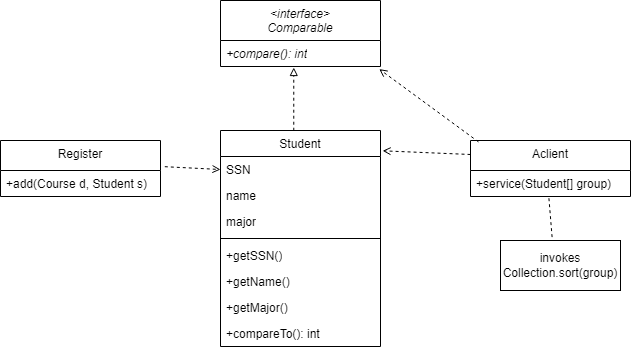

The diagram above was exported from draw.io. Its source (the exported page's mxGraphModel, read from the mxfile embedded in the PNG):
<mxGraphModel dx="1050" dy="573" grid="1" gridSize="10" guides="1" tooltips="1" connect="1" arrows="1" fold="1" page="1" pageScale="1" pageWidth="827" pageHeight="1169" math="0" shadow="0">
  <root>
    <mxCell id="WIyWlLk6GJQsqaUBKTNV-0" />
    <mxCell id="WIyWlLk6GJQsqaUBKTNV-1" parent="WIyWlLk6GJQsqaUBKTNV-0" />
    <mxCell id="UZjN9YzEbULmpSF5MGo8-175" value="&lt;span style=&quot;font-weight: normal;&quot;&gt;&lt;i&gt;&amp;lt;interface&amp;gt;&lt;br&gt;Comparable&lt;/i&gt;&lt;br&gt;&lt;/span&gt;" style="swimlane;fontStyle=1;align=center;verticalAlign=top;childLayout=stackLayout;horizontal=1;startSize=40;horizontalStack=0;resizeParent=1;resizeParentMax=0;resizeLast=0;collapsible=1;marginBottom=0;whiteSpace=wrap;html=1;" vertex="1" parent="WIyWlLk6GJQsqaUBKTNV-1">
      <mxGeometry x="240" y="70" width="160" height="66" as="geometry" />
    </mxCell>
    <mxCell id="UZjN9YzEbULmpSF5MGo8-178" value="+compare(): int" style="text;strokeColor=none;fillColor=none;align=left;verticalAlign=top;spacingLeft=4;spacingRight=4;overflow=hidden;rotatable=0;points=[[0,0.5],[1,0.5]];portConstraint=eastwest;whiteSpace=wrap;html=1;fontStyle=2" vertex="1" parent="UZjN9YzEbULmpSF5MGo8-175">
      <mxGeometry y="40" width="160" height="26" as="geometry" />
    </mxCell>
    <mxCell id="UZjN9YzEbULmpSF5MGo8-180" value="Student" style="swimlane;fontStyle=0;align=center;verticalAlign=top;childLayout=stackLayout;horizontal=1;startSize=26;horizontalStack=0;resizeParent=1;resizeParentMax=0;resizeLast=0;collapsible=1;marginBottom=0;whiteSpace=wrap;html=1;" vertex="1" parent="WIyWlLk6GJQsqaUBKTNV-1">
      <mxGeometry x="240" y="200" width="160" height="216" as="geometry" />
    </mxCell>
    <mxCell id="UZjN9YzEbULmpSF5MGo8-181" value="SSN" style="text;strokeColor=none;fillColor=none;align=left;verticalAlign=top;spacingLeft=4;spacingRight=4;overflow=hidden;rotatable=0;points=[[0,0.5],[1,0.5]];portConstraint=eastwest;whiteSpace=wrap;html=1;" vertex="1" parent="UZjN9YzEbULmpSF5MGo8-180">
      <mxGeometry y="26" width="160" height="26" as="geometry" />
    </mxCell>
    <mxCell id="UZjN9YzEbULmpSF5MGo8-185" value="name" style="text;strokeColor=none;fillColor=none;align=left;verticalAlign=top;spacingLeft=4;spacingRight=4;overflow=hidden;rotatable=0;points=[[0,0.5],[1,0.5]];portConstraint=eastwest;whiteSpace=wrap;html=1;" vertex="1" parent="UZjN9YzEbULmpSF5MGo8-180">
      <mxGeometry y="52" width="160" height="26" as="geometry" />
    </mxCell>
    <mxCell id="UZjN9YzEbULmpSF5MGo8-184" value="major" style="text;strokeColor=none;fillColor=none;align=left;verticalAlign=top;spacingLeft=4;spacingRight=4;overflow=hidden;rotatable=0;points=[[0,0.5],[1,0.5]];portConstraint=eastwest;whiteSpace=wrap;html=1;" vertex="1" parent="UZjN9YzEbULmpSF5MGo8-180">
      <mxGeometry y="78" width="160" height="26" as="geometry" />
    </mxCell>
    <mxCell id="UZjN9YzEbULmpSF5MGo8-182" value="" style="line;strokeWidth=1;fillColor=none;align=left;verticalAlign=middle;spacingTop=-1;spacingLeft=3;spacingRight=3;rotatable=0;labelPosition=right;points=[];portConstraint=eastwest;strokeColor=inherit;" vertex="1" parent="UZjN9YzEbULmpSF5MGo8-180">
      <mxGeometry y="104" width="160" height="8" as="geometry" />
    </mxCell>
    <mxCell id="UZjN9YzEbULmpSF5MGo8-183" value="+getSSN()" style="text;strokeColor=none;fillColor=none;align=left;verticalAlign=top;spacingLeft=4;spacingRight=4;overflow=hidden;rotatable=0;points=[[0,0.5],[1,0.5]];portConstraint=eastwest;whiteSpace=wrap;html=1;" vertex="1" parent="UZjN9YzEbULmpSF5MGo8-180">
      <mxGeometry y="112" width="160" height="26" as="geometry" />
    </mxCell>
    <mxCell id="UZjN9YzEbULmpSF5MGo8-187" value="+getName()" style="text;strokeColor=none;fillColor=none;align=left;verticalAlign=top;spacingLeft=4;spacingRight=4;overflow=hidden;rotatable=0;points=[[0,0.5],[1,0.5]];portConstraint=eastwest;whiteSpace=wrap;html=1;" vertex="1" parent="UZjN9YzEbULmpSF5MGo8-180">
      <mxGeometry y="138" width="160" height="26" as="geometry" />
    </mxCell>
    <mxCell id="UZjN9YzEbULmpSF5MGo8-186" value="+getMajor()" style="text;strokeColor=none;fillColor=none;align=left;verticalAlign=top;spacingLeft=4;spacingRight=4;overflow=hidden;rotatable=0;points=[[0,0.5],[1,0.5]];portConstraint=eastwest;whiteSpace=wrap;html=1;" vertex="1" parent="UZjN9YzEbULmpSF5MGo8-180">
      <mxGeometry y="164" width="160" height="26" as="geometry" />
    </mxCell>
    <mxCell id="UZjN9YzEbULmpSF5MGo8-188" value="+compareTo(): int" style="text;strokeColor=none;fillColor=none;align=left;verticalAlign=top;spacingLeft=4;spacingRight=4;overflow=hidden;rotatable=0;points=[[0,0.5],[1,0.5]];portConstraint=eastwest;whiteSpace=wrap;html=1;" vertex="1" parent="UZjN9YzEbULmpSF5MGo8-180">
      <mxGeometry y="190" width="160" height="26" as="geometry" />
    </mxCell>
    <mxCell id="UZjN9YzEbULmpSF5MGo8-189" value="" style="endArrow=block;html=1;rounded=0;entryX=0.458;entryY=1.038;entryDx=0;entryDy=0;entryPerimeter=0;exitX=0.458;exitY=0.001;exitDx=0;exitDy=0;exitPerimeter=0;endFill=0;dashed=1;" edge="1" parent="WIyWlLk6GJQsqaUBKTNV-1" source="UZjN9YzEbULmpSF5MGo8-180" target="UZjN9YzEbULmpSF5MGo8-178">
      <mxGeometry width="50" height="50" relative="1" as="geometry">
        <mxPoint x="430" y="230" as="sourcePoint" />
        <mxPoint x="480" y="180" as="targetPoint" />
      </mxGeometry>
    </mxCell>
    <mxCell id="UZjN9YzEbULmpSF5MGo8-190" value="&lt;span style=&quot;&quot;&gt;&lt;span&gt;Aclient&lt;/span&gt;&lt;br&gt;&lt;/span&gt;" style="swimlane;fontStyle=0;align=center;verticalAlign=top;childLayout=stackLayout;horizontal=1;startSize=30;horizontalStack=0;resizeParent=1;resizeParentMax=0;resizeLast=0;collapsible=1;marginBottom=0;whiteSpace=wrap;html=1;" vertex="1" parent="WIyWlLk6GJQsqaUBKTNV-1">
      <mxGeometry x="490" y="210" width="160" height="56" as="geometry" />
    </mxCell>
    <mxCell id="UZjN9YzEbULmpSF5MGo8-191" value="+service(Student[] group)" style="text;strokeColor=none;fillColor=none;align=left;verticalAlign=top;spacingLeft=4;spacingRight=4;overflow=hidden;rotatable=0;points=[[0,0.5],[1,0.5]];portConstraint=eastwest;whiteSpace=wrap;html=1;fontStyle=0" vertex="1" parent="UZjN9YzEbULmpSF5MGo8-190">
      <mxGeometry y="30" width="160" height="26" as="geometry" />
    </mxCell>
    <mxCell id="UZjN9YzEbULmpSF5MGo8-192" value="&lt;span style=&quot;&quot;&gt;&lt;span&gt;Register&lt;/span&gt;&lt;br&gt;&lt;/span&gt;" style="swimlane;fontStyle=0;align=center;verticalAlign=top;childLayout=stackLayout;horizontal=1;startSize=30;horizontalStack=0;resizeParent=1;resizeParentMax=0;resizeLast=0;collapsible=1;marginBottom=0;whiteSpace=wrap;html=1;" vertex="1" parent="WIyWlLk6GJQsqaUBKTNV-1">
      <mxGeometry x="20" y="210" width="160" height="56" as="geometry" />
    </mxCell>
    <mxCell id="UZjN9YzEbULmpSF5MGo8-193" value="+add(Course d, Student s)" style="text;strokeColor=none;fillColor=none;align=left;verticalAlign=top;spacingLeft=4;spacingRight=4;overflow=hidden;rotatable=0;points=[[0,0.5],[1,0.5]];portConstraint=eastwest;whiteSpace=wrap;html=1;fontStyle=0" vertex="1" parent="UZjN9YzEbULmpSF5MGo8-192">
      <mxGeometry y="30" width="160" height="26" as="geometry" />
    </mxCell>
    <mxCell id="UZjN9YzEbULmpSF5MGo8-194" value="" style="endArrow=open;html=1;rounded=0;exitX=1.027;exitY=-0.146;exitDx=0;exitDy=0;exitPerimeter=0;entryX=0;entryY=0.5;entryDx=0;entryDy=0;dashed=1;endFill=0;" edge="1" parent="WIyWlLk6GJQsqaUBKTNV-1" source="UZjN9YzEbULmpSF5MGo8-193" target="UZjN9YzEbULmpSF5MGo8-181">
      <mxGeometry width="50" height="50" relative="1" as="geometry">
        <mxPoint x="430" y="230" as="sourcePoint" />
        <mxPoint x="480" y="180" as="targetPoint" />
      </mxGeometry>
    </mxCell>
    <mxCell id="UZjN9YzEbULmpSF5MGo8-195" value="" style="endArrow=open;html=1;rounded=0;exitX=0;exitY=0.25;exitDx=0;exitDy=0;entryX=1.013;entryY=0.094;entryDx=0;entryDy=0;dashed=1;endFill=0;entryPerimeter=0;" edge="1" parent="WIyWlLk6GJQsqaUBKTNV-1" source="UZjN9YzEbULmpSF5MGo8-190" target="UZjN9YzEbULmpSF5MGo8-180">
      <mxGeometry width="50" height="50" relative="1" as="geometry">
        <mxPoint x="194" y="246" as="sourcePoint" />
        <mxPoint x="250" y="249" as="targetPoint" />
      </mxGeometry>
    </mxCell>
    <mxCell id="UZjN9YzEbULmpSF5MGo8-196" value="" style="endArrow=open;html=1;rounded=0;exitX=0.05;exitY=0.025;exitDx=0;exitDy=0;entryX=0.992;entryY=1.1;entryDx=0;entryDy=0;dashed=1;endFill=0;entryPerimeter=0;exitPerimeter=0;" edge="1" parent="WIyWlLk6GJQsqaUBKTNV-1" source="UZjN9YzEbULmpSF5MGo8-190" target="UZjN9YzEbULmpSF5MGo8-178">
      <mxGeometry width="50" height="50" relative="1" as="geometry">
        <mxPoint x="500" y="234" as="sourcePoint" />
        <mxPoint x="412" y="230" as="targetPoint" />
      </mxGeometry>
    </mxCell>
    <mxCell id="UZjN9YzEbULmpSF5MGo8-197" value="invokes&lt;br&gt;Collection.sort(group)" style="html=1;whiteSpace=wrap;" vertex="1" parent="WIyWlLk6GJQsqaUBKTNV-1">
      <mxGeometry x="520" y="310" width="120" height="50" as="geometry" />
    </mxCell>
    <mxCell id="UZjN9YzEbULmpSF5MGo8-198" value="" style="endArrow=none;dashed=1;html=1;rounded=0;entryX=0.49;entryY=1.054;entryDx=0;entryDy=0;entryPerimeter=0;exitX=0.43;exitY=-0.068;exitDx=0;exitDy=0;exitPerimeter=0;" edge="1" parent="WIyWlLk6GJQsqaUBKTNV-1" source="UZjN9YzEbULmpSF5MGo8-197" target="UZjN9YzEbULmpSF5MGo8-191">
      <mxGeometry width="50" height="50" relative="1" as="geometry">
        <mxPoint x="430" y="230" as="sourcePoint" />
        <mxPoint x="480" y="180" as="targetPoint" />
      </mxGeometry>
    </mxCell>
  </root>
</mxGraphModel>